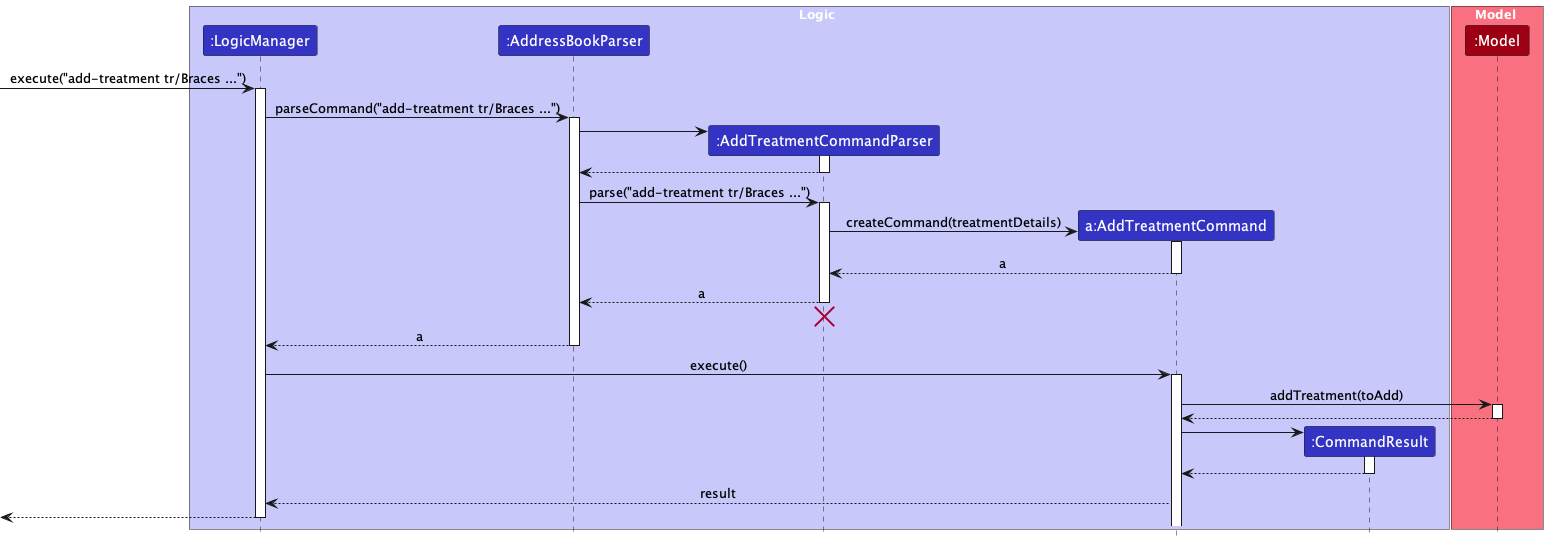

The diagram above was rendered by PlantUML. Its source (embedded in the PNG):
@startuml
!include style.puml
skinparam ArrowFontStyle plain

box Logic LOGIC_COLOR_T1
participant ":LogicManager" as LogicManager LOGIC_COLOR
participant ":AddressBookParser" as AddressBookParser LOGIC_COLOR
participant ":AddTreatmentCommandParser" as AddTreatmentCommandParser LOGIC_COLOR
participant "a:AddTreatmentCommand" as AddTreatmentCommand LOGIC_COLOR
participant ":CommandResult" as CommandResult LOGIC_COLOR
end box

box Model MODEL_COLOR_T1
participant ":Model" as Model MODEL_COLOR
end box

[-> LogicManager : execute("add-treatment tr/Braces ...")
activate LogicManager

LogicManager -> AddressBookParser : parseCommand("add-treatment tr/Braces ...")
activate AddressBookParser

create AddTreatmentCommandParser
AddressBookParser -> AddTreatmentCommandParser
activate AddTreatmentCommandParser

AddTreatmentCommandParser --> AddressBookParser
deactivate AddTreatmentCommandParser

AddressBookParser -> AddTreatmentCommandParser : parse("add-treatment tr/Braces ...")
activate AddTreatmentCommandParser

create AddTreatmentCommand
AddTreatmentCommandParser -> AddTreatmentCommand : createCommand(treatmentDetails)
activate AddTreatmentCommand

AddTreatmentCommand --> AddTreatmentCommandParser : a
deactivate AddTreatmentCommand

AddTreatmentCommandParser --> AddressBookParser : a
deactivate AddTreatmentCommandParser
'Hidden arrow to position the destroy marker below the end of the activation bar.
AddTreatmentCommandParser -[hidden]-> AddressBookParser
destroy AddTreatmentCommandParser

AddressBookParser --> LogicManager : a
deactivate AddressBookParser

LogicManager -> AddTreatmentCommand : execute()
activate AddTreatmentCommand

AddTreatmentCommand -> Model : addTreatment(toAdd)
activate Model
Model --> AddTreatmentCommand
deactivate Model

create CommandResult
AddTreatmentCommand -> CommandResult
activate CommandResult

CommandResult --> AddTreatmentCommand
deactivate CommandResult

AddTreatmentCommand --> LogicManager : result
deactivate Model

[<--LogicManager
deactivate LogicManager
@enduml